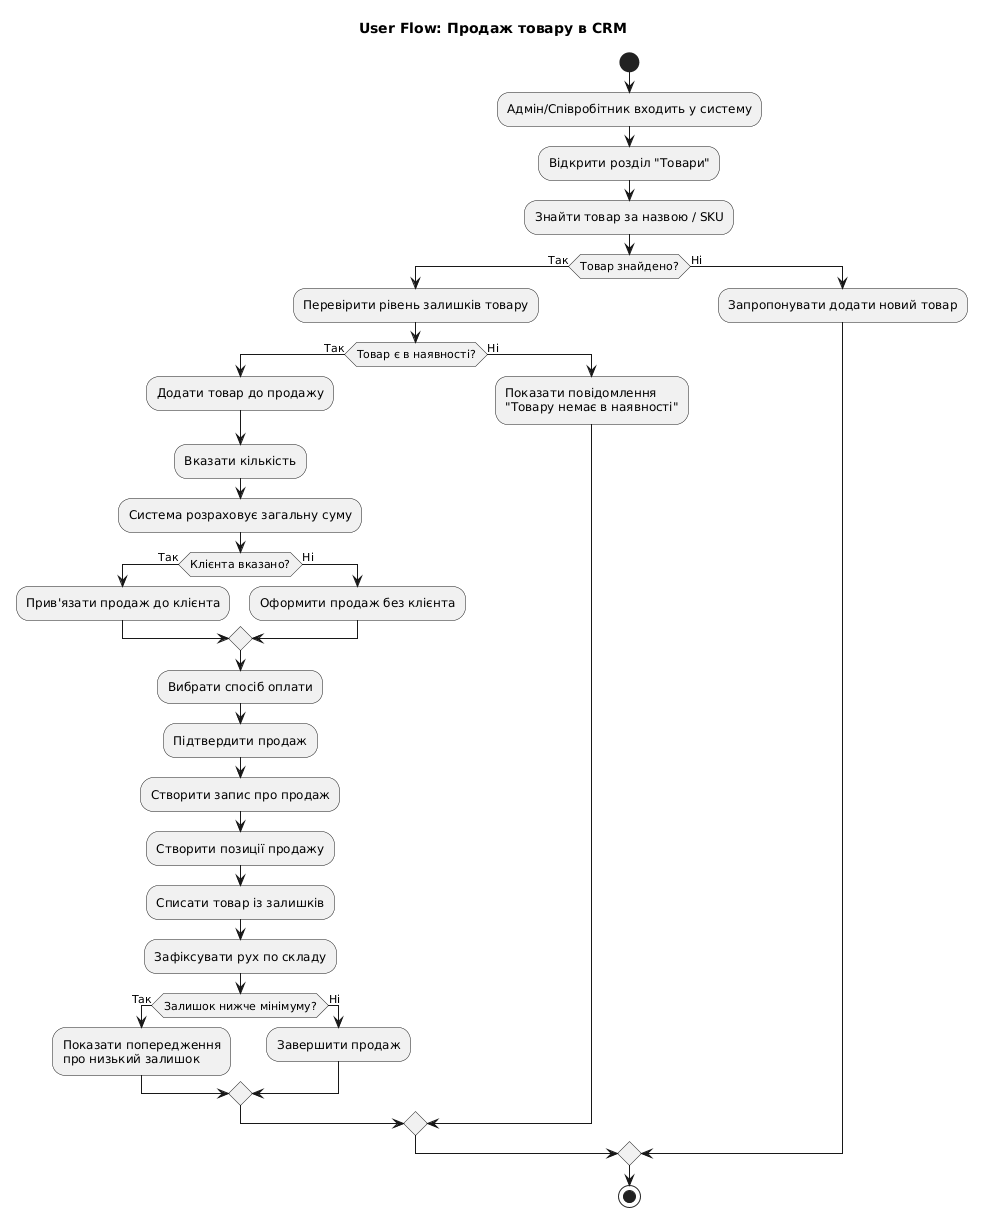

The diagram above was rendered by PlantUML. Its source (embedded in the PNG):
@startuml
title User Flow: Продаж товару в CRM

start

:Адмін/Співробітник входить у систему;

:Відкрити розділ "Товари";
:Знайти товар за назвою / SKU;

if (Товар знайдено?) then (Так)
  :Перевірити рівень залишків товару;

  if (Товар є в наявності?) then (Так)
    :Додати товар до продажу;
    :Вказати кількість;

    :Система розраховує загальну суму;

    if (Клієнта вказано?) then (Так)
      :Прив'язати продаж до клієнта;
    else (Ні)
      :Оформити продаж без клієнта;
    endif

    :Вибрати спосіб оплати;
    :Підтвердити продаж;

    :Створити запис про продаж;
    :Створити позиції продажу;
    :Списати товар із залишків;
    :Зафіксувати рух по складу;

    if (Залишок нижче мінімуму?) then (Так)
      :Показати попередження\nпро низький залишок;
    else (Ні)
      :Завершити продаж;
    endif

  else (Ні)
    :Показати повідомлення\n"Товару немає в наявності";
  endif

else (Ні)
  :Запропонувати додати новий товар;
endif

stop
@enduml